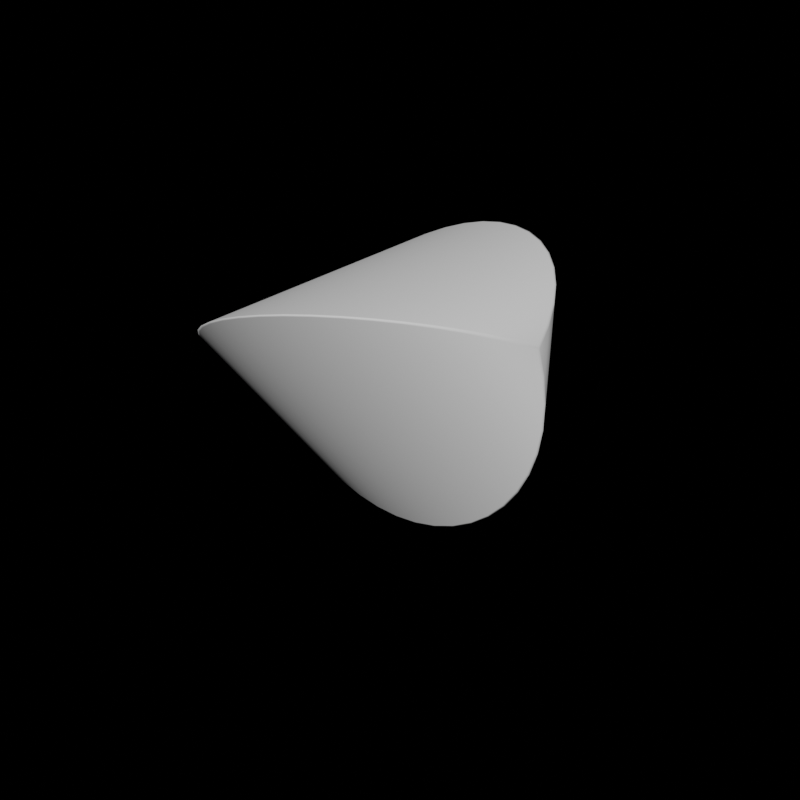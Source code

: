 # Source: 45.blend  (saved by Blender 3.3.6; exported with 4.5.12 LTS)
import bpy
from mathutils import Matrix  # noqa: F401  (used for matrix-valued properties, if any)

bpy.ops.wm.read_factory_settings(use_empty=True)
scene = bpy.context.scene
scene.name = 'Scene'

# ---- collections
col_collection = bpy.data.collections.new('Collection'); scene.collection.children.link(col_collection)

# ---- world
world_world = bpy.data.worlds.new('World'); scene.world = world_world
world_world.use_nodes = True; world_world.node_tree.nodes.clear()
_N = world_world.node_tree.nodes; _L = world_world.node_tree.links
n0 = _N.new('ShaderNodeOutputWorld'); n0.name = 'World Output'; n0.location = (300, 300)
n1 = _N.new('ShaderNodeBackground'); n1.name = 'Background'; n1.location = (10, 300)
n1.inputs[0].default_value = (0.05088, 0.05088, 0.05088, 1.0)
n1.inputs[1].default_value = 0.0
_L.new(n1.outputs[0], n0.inputs[0])
n0.is_active_output = True
world_world.color = (0.05088, 0.05088, 0.05088)
world_world.use_sun_shadow = False
world_world.sun_shadow_jitter_overblur = 0.0

# ---- meshes
me_sphere = bpy.data.meshes.new('Sphere')
me_sphere.from_pydata([(-0.01101, 0.1418, 0.9872), (-0.0102, 0.2803, 0.9548), (-0.009211, 0.4127, 0.9037), (-0.00828, 0.5365, 0.8348), (-0.007498, 0.6493, 0.7494), (-0.006879, 0.749, 0.649), (-0.00641, 0.8334, 0.5356), (-0.006068, 0.901, 0.4115), (-0.005837, 0.9502, 0.279), (-0.005704, 0.9802, 0.1409), (-0.00566, 0.9902, 0.0), (-0.005704, 0.9802, -0.1409), (-0.005837, 0.9502, -0.279), (-0.006068, 0.901, -0.4115), (-0.00641, 0.8334, -0.5356), (-0.006879, 0.749, -0.649), (-0.007498, 0.6493, -0.7494), (-0.00828, 0.5365, -0.8348), (-0.009211, 0.4127, -0.9037), (-0.0102, 0.2803, -0.9548), (-0.01101, 0.1418, -0.9872), (0.0, -0.01261, 0.9982), (0.1175, -0.08025, 0.9873), (0.2378, -0.1488, 0.9549), (0.3529, -0.2142, 0.9038), (0.4606, -0.2753, 0.835), (0.5588, -0.3311, 0.7495), (0.6454, -0.3804, 0.6491), (0.7188, -0.4222, 0.5357), (0.7775, -0.4557, 0.4116), (0.8203, -0.4802, 0.2791), (0.8463, -0.495, 0.141), (0.855, -0.5, -5.963e-08), (0.8463, -0.495, -0.141), (0.8203, -0.4802, -0.2791), (0.7775, -0.4557, -0.4116), (0.7188, -0.4222, -0.5357), (0.6454, -0.3804, -0.6491), (0.5588, -0.3311, -0.7495), (0.4606, -0.2753, -0.835), (0.3529, -0.2142, -0.9038), (0.2378, -0.1488, -0.9549), (0.1175, -0.08025, -0.9873), (-0.1175, -0.08025, 0.9873), (-0.2378, -0.1488, 0.9549), (-0.3529, -0.2142, 0.9038), (-0.4606, -0.2753, 0.835), (-0.5588, -0.3311, 0.7495), (-0.6454, -0.3804, 0.6491), (-0.7188, -0.4222, 0.5357), (-0.7775, -0.4557, 0.4116), (-0.8203, -0.4802, 0.2791), (-0.8463, -0.495, 0.141), (-0.855, -0.5, -1.193e-07), (-0.8463, -0.495, -0.141), (-0.8203, -0.4802, -0.2791), (-0.7775, -0.4557, -0.4116), (-0.7188, -0.4222, -0.5357), (-0.6454, -0.3804, -0.6491), (-0.5588, -0.3311, -0.7495), (-0.4606, -0.2753, -0.835), (-0.3529, -0.2142, -0.9038), (-0.2378, -0.1488, -0.9549), (-0.1175, -0.08025, -0.9873), (-1.319e-09, -0.01261, -0.9982), (-0.01117, 0.006449, 0.9982), (0.1286, -0.06089, 0.9871), (0.248, -0.1308, 0.9546), (0.3621, -0.1979, 0.9034), (0.4688, -0.2606, 0.8345), (0.566, -0.3177, 0.7491), (0.652, -0.3681, 0.6487), (0.7248, -0.4107, 0.5354), (0.7831, -0.4448, 0.4113), (0.8256, -0.4696, 0.2789), (0.8514, -0.4847, 0.1409), (0.8601, -0.4897, -5.96e-08), (0.8514, -0.4847, -0.1409), (0.8256, -0.4696, -0.2789), (0.7831, -0.4448, -0.4113), (0.7248, -0.4107, -0.5354), (0.652, -0.3681, -0.6487), (0.566, -0.3177, -0.7491), (0.4688, -0.2606, -0.8345), (0.3621, -0.1979, -0.9034), (0.248, -0.1308, -0.9546), (0.1286, -0.06089, -0.9871), (-0.1283, -0.06139, 0.9872), (-0.2478, -0.1313, 0.9548), (-0.362, -0.1984, 0.9037), (-0.4687, -0.2611, 0.8348), (-0.5661, -0.3182, 0.7494), (-0.6521, -0.3685, 0.649), (-0.725, -0.4112, 0.5356), (-0.7833, -0.4452, 0.4115), (-0.8258, -0.4701, 0.279), (-0.8517, -0.4852, 0.1409), (-0.8604, -0.4902, -1.192e-07), (-0.8517, -0.4852, -0.1409), (-0.8258, -0.4701, -0.279), (-0.7833, -0.4452, -0.4115), (-0.725, -0.4112, -0.5356), (-0.6521, -0.3685, -0.649), (-0.5661, -0.3182, -0.7494), (-0.4687, -0.2611, -0.8348), (-0.362, -0.1984, -0.9037), (-0.2478, -0.1313, -0.9548), (-0.1283, -0.06139, -0.9872), (-0.01117, 0.006449, -0.9982), (0.01157, 0.1418, 0.9871), (0.01072, 0.2802, 0.9546), (0.009678, 0.4125, 0.9034), (0.0087, 0.5363, 0.8345), (0.007878, 0.649, 0.7491), (0.007228, 0.7486, 0.6487), (0.006735, 0.833, 0.5354), (0.006376, 0.9005, 0.4113), (0.006134, 0.9498, 0.2789), (0.005993, 0.9797, 0.1409), (0.005947, 0.9898, 0.0), (0.005993, 0.9797, -0.1409), (0.006134, 0.9498, -0.2789), (0.006376, 0.9005, -0.4113), (0.006735, 0.833, -0.5354), (0.007228, 0.7486, -0.6487), (0.007878, 0.649, -0.7491), (0.0087, 0.5363, -0.8345), (0.009678, 0.4125, -0.9034), (0.01072, 0.2802, -0.9546), (0.01157, 0.1418, -0.9871), (-0.1232, -0.07116, 0.9898), (-0.244, -0.1409, 0.9595), (-0.3598, -0.2077, 0.9096), (-0.4682, -0.2703, 0.8413), (-0.5671, -0.3274, 0.7557), (-0.6545, -0.3779, 0.6549), (-0.7285, -0.4206, 0.5406), (-0.7878, -0.4548, 0.4154), (-0.8309, -0.4797, 0.2817), (-0.8572, -0.4949, 0.1423), (-0.866, -0.5, -1.192e-07), (-0.8572, -0.4949, -0.1423), (-0.8309, -0.4797, -0.2817), (-0.7878, -0.4548, -0.4154), (-0.7285, -0.4206, -0.5406), (-0.6545, -0.3779, -0.6549), (-0.5671, -0.3274, -0.7557), (-0.4682, -0.2703, -0.8413), (-0.3598, -0.2077, -0.9096), (-0.244, -0.1409, -0.9595), (-0.1232, -0.07116, -0.9898), (0.01174, 0.006776, 0.9981), (0.01174, 0.006776, -0.9981), (0.0, 0.1423, 0.9898), (0.0, 0.2817, 0.9595), (0.0, 0.4154, 0.9096), (0.0, 0.5406, 0.8413), (0.0, 0.6549, 0.7557), (0.0, 0.7557, 0.6549), (0.0, 0.8413, 0.5406), (0.0, 0.9096, 0.4154), (0.0, 0.9595, 0.2817), (0.0, 0.9898, 0.1423), (0.0, 1.0, 0.0), (0.0, 0.9898, -0.1423), (0.0, 0.9595, -0.2817), (0.0, 0.9096, -0.4154), (0.0, 0.8413, -0.5406), (0.0, 0.7557, -0.6549), (0.0, 0.6549, -0.7557), (0.0, 0.5406, -0.8413), (0.0, 0.4154, -0.9096), (0.0, 0.2817, -0.9595), (0.0, 0.1423, -0.9898), (0.0, 0.0, 1.0), (0.1232, -0.07116, 0.9898), (0.244, -0.1409, 0.9595), (0.3598, -0.2077, 0.9096), (0.4682, -0.2703, 0.8413), (0.5671, -0.3274, 0.7557), (0.6545, -0.3779, 0.6549), (0.7285, -0.4206, 0.5406), (0.7878, -0.4548, 0.4154), (0.8309, -0.4797, 0.2817), (0.8572, -0.4949, 0.1423), (0.866, -0.5, -5.96e-08), (0.8572, -0.4949, -0.1423), (0.8309, -0.4797, -0.2817), (0.7878, -0.4548, -0.4154), (0.7285, -0.4206, -0.5406), (0.6545, -0.3779, -0.6549), (0.5671, -0.3274, -0.7557), (0.4682, -0.2703, -0.8413), (0.3598, -0.2077, -0.9096), (0.244, -0.1409, -0.9595), (0.1232, -0.07116, -0.9898), (0.0, 0.0, -1.0)], [], [(118, 117, 74, 75), (111, 110, 67, 68), (126, 125, 82, 83), (119, 118, 75, 76), (112, 111, 68, 69), (127, 126, 83, 84), (120, 119, 76, 77), (113, 112, 69, 70), (128, 127, 84, 85), (121, 120, 77, 78), (114, 113, 70, 71), (129, 128, 85, 86), (122, 121, 78, 79), (115, 114, 71, 72), (152, 129, 86), (123, 122, 79, 80), (116, 115, 72, 73), (109, 151, 66), (124, 123, 80, 81), (117, 116, 73, 74), (110, 109, 66, 67), (125, 124, 81, 82), (31, 30, 51, 52), (24, 23, 44, 45), (39, 38, 59, 60), (32, 31, 52, 53), (25, 24, 45, 46), (40, 39, 60, 61), (33, 32, 53, 54), (26, 25, 46, 47), (41, 40, 61, 62), (34, 33, 54, 55), (27, 26, 47, 48), (42, 41, 62, 63), (35, 34, 55, 56), (28, 27, 48, 49), (64, 42, 63), (36, 35, 56, 57), (29, 28, 49, 50), (22, 21, 43), (37, 36, 57, 58), (30, 29, 50, 51), (23, 22, 43, 44), (38, 37, 58, 59), (88, 87, 0, 1), (103, 102, 15, 16), (96, 95, 8, 9), (89, 88, 1, 2), (104, 103, 16, 17), (97, 96, 9, 10), (90, 89, 2, 3), (105, 104, 17, 18), (98, 97, 10, 11), (91, 90, 3, 4), (106, 105, 18, 19), (99, 98, 11, 12), (92, 91, 4, 5), (107, 106, 19, 20), (100, 99, 12, 13), (93, 92, 5, 6), (108, 107, 20), (101, 100, 13, 14), (94, 93, 6, 7), (87, 65, 0), (102, 101, 14, 15), (95, 94, 7, 8), (21, 22, 175, 174), (22, 23, 176, 175), (23, 24, 177, 176), (24, 25, 178, 177), (25, 26, 179, 178), (26, 27, 180, 179), (27, 28, 181, 180), (28, 29, 182, 181), (29, 30, 183, 182), (30, 31, 184, 183), (31, 32, 185, 184), (32, 33, 186, 185), (33, 34, 187, 186), (34, 35, 188, 187), (35, 36, 189, 188), (36, 37, 190, 189), (37, 38, 191, 190), (38, 39, 192, 191), (39, 40, 193, 192), (40, 41, 194, 193), (41, 42, 195, 194), (44, 43, 130, 131), (45, 44, 131, 132), (46, 45, 132, 133), (47, 46, 133, 134), (48, 47, 134, 135), (49, 48, 135, 136), (50, 49, 136, 137), (51, 50, 137, 138), (52, 51, 138, 139), (53, 52, 139, 140), (54, 53, 140, 141), (55, 54, 141, 142), (56, 55, 142, 143), (57, 56, 143, 144), (58, 57, 144, 145), (59, 58, 145, 146), (60, 59, 146, 147), (61, 60, 147, 148), (62, 61, 148, 149), (63, 62, 149, 150), (42, 64, 196, 195), (43, 21, 174, 130), (64, 63, 150, 196), (1, 0, 153, 154), (2, 1, 154, 155), (3, 2, 155, 156), (4, 3, 156, 157), (5, 4, 157, 158), (6, 5, 158, 159), (7, 6, 159, 160), (8, 7, 160, 161), (9, 8, 161, 162), (10, 9, 162, 163), (11, 10, 163, 164), (12, 11, 164, 165), (13, 12, 165, 166), (14, 13, 166, 167), (15, 14, 167, 168), (16, 15, 168, 169), (17, 16, 169, 170), (18, 17, 170, 171), (19, 18, 171, 172), (20, 19, 172, 173), (87, 88, 131, 130), (88, 89, 132, 131), (89, 90, 133, 132), (90, 91, 134, 133), (91, 92, 135, 134), (92, 93, 136, 135), (93, 94, 137, 136), (94, 95, 138, 137), (95, 96, 139, 138), (96, 97, 140, 139), (97, 98, 141, 140), (98, 99, 142, 141), (99, 100, 143, 142), (100, 101, 144, 143), (101, 102, 145, 144), (102, 103, 146, 145), (103, 104, 147, 146), (104, 105, 148, 147), (105, 106, 149, 148), (106, 107, 150, 149), (0, 65, 174, 153), (108, 20, 173, 196), (65, 87, 130, 174), (107, 108, 196, 150), (109, 110, 154, 153), (110, 111, 155, 154), (111, 112, 156, 155), (112, 113, 157, 156), (113, 114, 158, 157), (114, 115, 159, 158), (115, 116, 160, 159), (116, 117, 161, 160), (117, 118, 162, 161), (118, 119, 163, 162), (119, 120, 164, 163), (120, 121, 165, 164), (121, 122, 166, 165), (122, 123, 167, 166), (123, 124, 168, 167), (124, 125, 169, 168), (125, 126, 170, 169), (126, 127, 171, 170), (127, 128, 172, 171), (128, 129, 173, 172), (66, 151, 174, 175), (67, 66, 175, 176), (68, 67, 176, 177), (69, 68, 177, 178), (70, 69, 178, 179), (71, 70, 179, 180), (72, 71, 180, 181), (73, 72, 181, 182), (74, 73, 182, 183), (75, 74, 183, 184), (76, 75, 184, 185), (77, 76, 185, 186), (78, 77, 186, 187), (79, 78, 187, 188), (80, 79, 188, 189), (81, 80, 189, 190), (82, 81, 190, 191), (83, 82, 191, 192), (84, 83, 192, 193), (85, 84, 193, 194), (86, 85, 194, 195), (151, 109, 153, 174), (129, 152, 196, 173), (152, 86, 195, 196)])
me_sphere.polygons.foreach_set('use_smooth', [True] * 198)
_uv = me_sphere.uv_layers.new(name='UVMap')
_uv.uv.foreach_set('vector', [0.1143, 0.07162, 0.1441, 0.05035, 0.4505, 0.345, 0.4304, 0.3757, 0.3555, 0.005374, 0.3919, 0.01056, 0.4806, 0.0959, 0.4872, 0.1321, 0.003222, 0.3313, 0.003219, 0.2946, 0.2119, 0.4954, 0.1752, 0.4968, 0.08732, 0.09641, 0.1143, 0.07162, 0.4304, 0.3757, 0.4067, 0.4036, 0.3188, 0.003225, 0.3555, 0.005374, 0.4872, 0.1321, 0.4908, 0.1687, 0.006797, 0.3679, 0.003222, 0.3313, 0.1752, 0.4968, 0.1386, 0.4946, 0.06361, 0.1243, 0.08732, 0.09641, 0.4067, 0.4036, 0.3797, 0.4284, 0.2821, 0.004651, 0.3188, 0.003225, 0.4908, 0.1687, 0.4908, 0.2054, 0.0134, 0.4041, 0.006797, 0.3679, 0.1386, 0.4946, 0.1021, 0.4894, 0.04351, 0.155, 0.06361, 0.1243, 0.3797, 0.4284, 0.3499, 0.4497, 0.2458, 0.009981, 0.2821, 0.004651, 0.4908, 0.2054, 0.4869, 0.2418, 0.02226, 0.4399, 0.0134, 0.4041, 0.1021, 0.4894, 0.06602, 0.482, 0.02729, 0.1878, 0.04351, 0.155, 0.3499, 0.4497, 0.3177, 0.4671, 0.2104, 0.01938, 0.2458, 0.009981, 0.4869, 0.2418, 0.4789, 0.2776, 0.03186, 0.4737, 0.02226, 0.4399, 0.06602, 0.482, 0.01514, 0.2224, 0.02729, 0.1878, 0.3177, 0.4671, 0.2836, 0.4806, 0.1763, 0.03286, 0.2104, 0.01938, 0.4789, 0.2776, 0.4667, 0.3122, 0.428, 0.01803, 0.4622, 0.02629, 0.4718, 0.0601, 0.007132, 0.2582, 0.01514, 0.2224, 0.2836, 0.4806, 0.2482, 0.49, 0.1441, 0.05035, 0.1763, 0.03286, 0.4667, 0.3122, 0.4505, 0.345, 0.3919, 0.01056, 0.428, 0.01803, 0.4718, 0.0601, 0.4806, 0.0959, 0.003219, 0.2946, 0.007132, 0.2582, 0.2482, 0.49, 0.2119, 0.4954, 0.3799, 0.9285, 0.35, 0.9498, 0.04332, 0.6548, 0.06344, 0.6242, 0.1385, 0.9948, 0.1021, 0.9896, 0.01319, 0.9041, 0.006586, 0.8679, 0.491, 0.6687, 0.491, 0.7054, 0.2821, 0.5044, 0.3188, 0.503, 0.4069, 0.9037, 0.3799, 0.9285, 0.06344, 0.6242, 0.08717, 0.5963, 0.1752, 0.997, 0.1385, 0.9948, 0.006586, 0.8679, 0.003009, 0.8313, 0.4874, 0.6321, 0.491, 0.6687, 0.3188, 0.503, 0.3555, 0.5052, 0.4306, 0.8758, 0.4069, 0.9037, 0.08717, 0.5963, 0.1142, 0.5715, 0.2119, 0.9956, 0.1752, 0.997, 0.003009, 0.8313, 0.003006, 0.7946, 0.4808, 0.5959, 0.4874, 0.6321, 0.3555, 0.5052, 0.3919, 0.5104, 0.4507, 0.8452, 0.4306, 0.8758, 0.1142, 0.5715, 0.144, 0.5502, 0.2482, 0.9902, 0.2119, 0.9956, 0.003006, 0.7946, 0.006922, 0.7581, 0.472, 0.5601, 0.4808, 0.5959, 0.3919, 0.5104, 0.4281, 0.5178, 0.4669, 0.8123, 0.4507, 0.8452, 0.144, 0.5502, 0.1762, 0.5327, 0.2837, 0.9808, 0.2482, 0.9902, 0.006922, 0.7581, 0.01494, 0.7223, 0.4623, 0.5261, 0.472, 0.5601, 0.4281, 0.5178, 0.4791, 0.7777, 0.4669, 0.8123, 0.1762, 0.5327, 0.2103, 0.5192, 0.3178, 0.9673, 0.2837, 0.9808, 0.01494, 0.7223, 0.0271, 0.6877, 0.06598, 0.9822, 0.03169, 0.9739, 0.02206, 0.9399, 0.4871, 0.7419, 0.4791, 0.7777, 0.2103, 0.5192, 0.2458, 0.5098, 0.35, 0.9498, 0.3178, 0.9673, 0.0271, 0.6877, 0.04332, 0.6548, 0.1021, 0.9896, 0.06598, 0.9822, 0.02206, 0.9399, 0.01319, 0.9041, 0.491, 0.7054, 0.4871, 0.7419, 0.2458, 0.5098, 0.2821, 0.5044, 0.5961, 0.4896, 0.56, 0.4821, 0.5162, 0.4399, 0.5073, 0.4041, 0.985, 0.2054, 0.9811, 0.2419, 0.7398, 0.009835, 0.7761, 0.004503, 0.8739, 0.4285, 0.844, 0.4498, 0.5374, 0.1549, 0.5575, 0.1242, 0.6326, 0.4948, 0.5961, 0.4896, 0.5073, 0.4041, 0.5007, 0.3679, 0.985, 0.1687, 0.985, 0.2054, 0.7761, 0.004503, 0.8128, 0.003077, 0.9009, 0.4037, 0.8739, 0.4285, 0.5575, 0.1242, 0.5812, 0.0963, 0.6693, 0.4969, 0.6326, 0.4948, 0.5007, 0.3679, 0.4971, 0.3313, 0.9814, 0.1321, 0.985, 0.1687, 0.8128, 0.003077, 0.8495, 0.005226, 0.9246, 0.3758, 0.9009, 0.4037, 0.5812, 0.0963, 0.6082, 0.07151, 0.706, 0.4955, 0.6693, 0.4969, 0.4971, 0.3313, 0.4971, 0.2946, 0.9748, 0.09587, 0.9814, 0.1321, 0.8495, 0.005226, 0.886, 0.01042, 0.9447, 0.3451, 0.9246, 0.3758, 0.6082, 0.07151, 0.6381, 0.05022, 0.7423, 0.4902, 0.706, 0.4955, 0.4971, 0.2946, 0.501, 0.2581, 0.9659, 0.06007, 0.9748, 0.09587, 0.886, 0.01042, 0.9221, 0.01788, 0.9609, 0.3122, 0.9447, 0.3451, 0.6381, 0.05022, 0.6703, 0.03273, 0.7777, 0.4808, 0.7423, 0.4902, 0.501, 0.2581, 0.509, 0.2223, 0.9563, 0.02617, 0.9659, 0.06007, 0.9221, 0.01788, 0.9731, 0.2777, 0.9609, 0.3122, 0.6703, 0.03273, 0.7044, 0.01923, 0.8118, 0.4673, 0.7777, 0.4808, 0.509, 0.2223, 0.5212, 0.1878, 0.56, 0.4821, 0.5258, 0.4738, 0.5162, 0.4399, 0.9811, 0.2419, 0.9731, 0.2777, 0.7044, 0.01923, 0.7398, 0.009835, 0.844, 0.4498, 0.8118, 0.4673, 0.5212, 0.1878, 0.5374, 0.1549, 0.03169, 0.9739, 0.06598, 0.9822, 0.06537, 0.985, 0.0294, 0.9763, 0.06598, 0.9822, 0.1021, 0.9896, 0.1016, 0.9925, 0.06537, 0.985, 0.1021, 0.9896, 0.1385, 0.9948, 0.1383, 0.9977, 0.1016, 0.9925, 0.1385, 0.9948, 0.1752, 0.997, 0.1752, 0.9999, 0.1383, 0.9977, 0.1752, 0.997, 0.2119, 0.9956, 0.2122, 0.9984, 0.1752, 0.9999, 0.2119, 0.9956, 0.2482, 0.9902, 0.2488, 0.993, 0.2122, 0.9984, 0.2482, 0.9902, 0.2837, 0.9808, 0.2846, 0.9835, 0.2488, 0.993, 0.2837, 0.9808, 0.3178, 0.9673, 0.319, 0.9699, 0.2846, 0.9835, 0.3178, 0.9673, 0.35, 0.9498, 0.3515, 0.9523, 0.319, 0.9699, 0.35, 0.9498, 0.3799, 0.9285, 0.3817, 0.9308, 0.3515, 0.9523, 0.3799, 0.9285, 0.4069, 0.9037, 0.4089, 0.9057, 0.3817, 0.9308, 0.4069, 0.9037, 0.4306, 0.8758, 0.4329, 0.8775, 0.4089, 0.9057, 0.4306, 0.8758, 0.4507, 0.8452, 0.4532, 0.8466, 0.4329, 0.8775, 0.4507, 0.8452, 0.4669, 0.8123, 0.4696, 0.8134, 0.4532, 0.8466, 0.4669, 0.8123, 0.4791, 0.7777, 0.4818, 0.7785, 0.4696, 0.8134, 0.4791, 0.7777, 0.4871, 0.7419, 0.4899, 0.7423, 0.4818, 0.7785, 0.4871, 0.7419, 0.491, 0.7054, 0.4939, 0.7055, 0.4899, 0.7423, 0.491, 0.7054, 0.491, 0.6687, 0.4939, 0.6685, 0.4939, 0.7055, 0.491, 0.6687, 0.4874, 0.6321, 0.4903, 0.6317, 0.4939, 0.6685, 0.4874, 0.6321, 0.4808, 0.5959, 0.4836, 0.5953, 0.4903, 0.6317, 0.4808, 0.5959, 0.472, 0.5601, 0.4748, 0.5593, 0.4836, 0.5953, 0.01319, 0.9041, 0.02206, 0.9399, 0.01927, 0.9407, 0.01038, 0.9047, 0.006586, 0.8679, 0.01319, 0.9041, 0.01038, 0.9047, 0.003746, 0.8683, 0.003009, 0.8313, 0.006586, 0.8679, 0.003746, 0.8683, 0.000149, 0.8315, 0.003006, 0.7946, 0.003009, 0.8313, 0.000149, 0.8315, 0.000149, 0.7945, 0.006922, 0.7581, 0.003006, 0.7946, 0.000149, 0.7945, 0.004099, 0.7577, 0.01494, 0.7223, 0.006922, 0.7581, 0.004099, 0.7577, 0.01219, 0.7215, 0.0271, 0.6877, 0.01494, 0.7223, 0.01219, 0.7215, 0.02446, 0.6866, 0.04332, 0.6548, 0.0271, 0.6877, 0.02446, 0.6866, 0.04084, 0.6534, 0.06344, 0.6242, 0.04332, 0.6548, 0.04084, 0.6534, 0.06115, 0.6225, 0.08717, 0.5963, 0.06344, 0.6242, 0.06115, 0.6225, 0.08511, 0.5943, 0.1142, 0.5715, 0.08717, 0.5963, 0.08511, 0.5943, 0.1124, 0.5692, 0.144, 0.5502, 0.1142, 0.5715, 0.1124, 0.5692, 0.1425, 0.5477, 0.1762, 0.5327, 0.144, 0.5502, 0.1425, 0.5477, 0.175, 0.5301, 0.2103, 0.5192, 0.1762, 0.5327, 0.175, 0.5301, 0.2094, 0.5165, 0.2458, 0.5098, 0.2103, 0.5192, 0.2094, 0.5165, 0.2452, 0.507, 0.2821, 0.5044, 0.2458, 0.5098, 0.2452, 0.507, 0.2818, 0.5016, 0.3188, 0.503, 0.2821, 0.5044, 0.2818, 0.5016, 0.3188, 0.5002, 0.3555, 0.5052, 0.3188, 0.503, 0.3188, 0.5002, 0.3558, 0.5023, 0.3919, 0.5104, 0.3555, 0.5052, 0.3558, 0.5023, 0.3924, 0.5075, 0.4281, 0.5178, 0.3919, 0.5104, 0.3924, 0.5075, 0.4287, 0.515, 0.472, 0.5601, 0.4623, 0.5261, 0.4646, 0.5237, 0.4748, 0.5593, 0.02206, 0.9399, 0.03169, 0.9739, 0.0294, 0.9763, 0.01927, 0.9407, 0.4623, 0.5261, 0.4281, 0.5178, 0.4287, 0.515, 0.4646, 0.5237, 0.5073, 0.4041, 0.5162, 0.4399, 0.5133, 0.4407, 0.5044, 0.4047, 0.5007, 0.3679, 0.5073, 0.4041, 0.5044, 0.4047, 0.4978, 0.3683, 0.4971, 0.3313, 0.5007, 0.3679, 0.4978, 0.3683, 0.4942, 0.3315, 0.4971, 0.2946, 0.4971, 0.3313, 0.4942, 0.3315, 0.4942, 0.2945, 0.501, 0.2581, 0.4971, 0.2946, 0.4942, 0.2945, 0.4981, 0.2577, 0.509, 0.2223, 0.501, 0.2581, 0.4981, 0.2577, 0.5062, 0.2215, 0.5212, 0.1878, 0.509, 0.2223, 0.5062, 0.2215, 0.5185, 0.1866, 0.5374, 0.1549, 0.5212, 0.1878, 0.5185, 0.1866, 0.5349, 0.1534, 0.5575, 0.1242, 0.5374, 0.1549, 0.5349, 0.1534, 0.5552, 0.1225, 0.5812, 0.0963, 0.5575, 0.1242, 0.5552, 0.1225, 0.5791, 0.09427, 0.6082, 0.07151, 0.5812, 0.0963, 0.5791, 0.09427, 0.6064, 0.06924, 0.6381, 0.05022, 0.6082, 0.07151, 0.6064, 0.06924, 0.6365, 0.04774, 0.6703, 0.03273, 0.6381, 0.05022, 0.6365, 0.04774, 0.6691, 0.03008, 0.7044, 0.01923, 0.6703, 0.03273, 0.6691, 0.03008, 0.7035, 0.01646, 0.7398, 0.009835, 0.7044, 0.01923, 0.7035, 0.01646, 0.7392, 0.006969, 0.7761, 0.004503, 0.7398, 0.009835, 0.7392, 0.006969, 0.7759, 0.00159, 0.8128, 0.003077, 0.7761, 0.004503, 0.7759, 0.00159, 0.8128, 0.000149, 0.8495, 0.005226, 0.8128, 0.003077, 0.8128, 0.000149, 0.8498, 0.002309, 0.886, 0.01042, 0.8495, 0.005226, 0.8498, 0.002309, 0.8864, 0.007524, 0.9221, 0.01788, 0.886, 0.01042, 0.8864, 0.007524, 0.9227, 0.01501, 0.56, 0.4821, 0.5961, 0.4896, 0.5957, 0.4925, 0.5594, 0.485, 0.5961, 0.4896, 0.6326, 0.4948, 0.6323, 0.4977, 0.5957, 0.4925, 0.6326, 0.4948, 0.6693, 0.4969, 0.6693, 0.4999, 0.6323, 0.4977, 0.6693, 0.4969, 0.706, 0.4955, 0.7062, 0.4984, 0.6693, 0.4999, 0.706, 0.4955, 0.7423, 0.4902, 0.7429, 0.493, 0.7062, 0.4984, 0.7423, 0.4902, 0.7777, 0.4808, 0.7786, 0.4835, 0.7429, 0.493, 0.7777, 0.4808, 0.8118, 0.4673, 0.813, 0.4699, 0.7786, 0.4835, 0.8118, 0.4673, 0.844, 0.4498, 0.8456, 0.4523, 0.813, 0.4699, 0.844, 0.4498, 0.8739, 0.4285, 0.8757, 0.4308, 0.8456, 0.4523, 0.8739, 0.4285, 0.9009, 0.4037, 0.903, 0.4057, 0.8757, 0.4308, 0.9009, 0.4037, 0.9246, 0.3758, 0.9269, 0.3775, 0.903, 0.4057, 0.9246, 0.3758, 0.9447, 0.3451, 0.9472, 0.3466, 0.9269, 0.3775, 0.9447, 0.3451, 0.9609, 0.3122, 0.9636, 0.3134, 0.9472, 0.3466, 0.9609, 0.3122, 0.9731, 0.2777, 0.9759, 0.2785, 0.9636, 0.3134, 0.9731, 0.2777, 0.9811, 0.2419, 0.984, 0.2423, 0.9759, 0.2785, 0.9811, 0.2419, 0.985, 0.2054, 0.9879, 0.2055, 0.984, 0.2423, 0.985, 0.2054, 0.985, 0.1687, 0.9879, 0.1685, 0.9879, 0.2055, 0.985, 0.1687, 0.9814, 0.1321, 0.9843, 0.1317, 0.9879, 0.1685, 0.9814, 0.1321, 0.9748, 0.09587, 0.9777, 0.09527, 0.9843, 0.1317, 0.9748, 0.09587, 0.9659, 0.06007, 0.9688, 0.05934, 0.9777, 0.09527, 0.5162, 0.4399, 0.5258, 0.4738, 0.5234, 0.4763, 0.5133, 0.4407, 0.9563, 0.02617, 0.9221, 0.01788, 0.9227, 0.01501, 0.9587, 0.02373, 0.5258, 0.4738, 0.56, 0.4821, 0.5594, 0.485, 0.5234, 0.4763, 0.9659, 0.06007, 0.9563, 0.02617, 0.9587, 0.02373, 0.9688, 0.05934, 0.428, 0.01803, 0.3919, 0.01056, 0.3924, 0.007523, 0.4287, 0.01501, 0.3919, 0.01056, 0.3555, 0.005374, 0.3558, 0.002308, 0.3924, 0.007523, 0.3555, 0.005374, 0.3188, 0.003225, 0.3188, 0.000149, 0.3558, 0.002308, 0.3188, 0.003225, 0.2821, 0.004651, 0.2818, 0.00159, 0.3188, 0.000149, 0.2821, 0.004651, 0.2458, 0.009981, 0.2452, 0.00697, 0.2818, 0.00159, 0.2458, 0.009981, 0.2104, 0.01938, 0.2094, 0.01646, 0.2452, 0.00697, 0.2104, 0.01938, 0.1763, 0.03286, 0.175, 0.03008, 0.2094, 0.01646, 0.1763, 0.03286, 0.1441, 0.05035, 0.1425, 0.04774, 0.175, 0.03008, 0.1441, 0.05035, 0.1143, 0.07162, 0.1124, 0.06924, 0.1425, 0.04774, 0.1143, 0.07162, 0.08732, 0.09641, 0.08511, 0.09428, 0.1124, 0.06924, 0.08732, 0.09641, 0.06361, 0.1243, 0.06115, 0.1225, 0.08511, 0.09428, 0.06361, 0.1243, 0.04351, 0.155, 0.04084, 0.1534, 0.06115, 0.1225, 0.04351, 0.155, 0.02729, 0.1878, 0.02446, 0.1866, 0.04084, 0.1534, 0.02729, 0.1878, 0.01514, 0.2224, 0.01219, 0.2215, 0.02446, 0.1866, 0.01514, 0.2224, 0.007132, 0.2582, 0.004099, 0.2577, 0.01219, 0.2215, 0.007132, 0.2582, 0.003219, 0.2946, 0.000149, 0.2945, 0.004099, 0.2577, 0.003219, 0.2946, 0.003222, 0.3313, 0.000149, 0.3315, 0.000149, 0.2945, 0.003222, 0.3313, 0.006797, 0.3679, 0.003745, 0.3683, 0.000149, 0.3315, 0.006797, 0.3679, 0.0134, 0.4041, 0.01038, 0.4047, 0.003745, 0.3683, 0.0134, 0.4041, 0.02226, 0.4399, 0.01927, 0.4407, 0.01038, 0.4047, 0.4718, 0.0601, 0.4622, 0.02629, 0.4646, 0.02373, 0.4748, 0.05934, 0.4806, 0.0959, 0.4718, 0.0601, 0.4748, 0.05934, 0.4837, 0.09527, 0.4872, 0.1321, 0.4806, 0.0959, 0.4837, 0.09527, 0.4903, 0.1317, 0.4908, 0.1687, 0.4872, 0.1321, 0.4903, 0.1317, 0.4939, 0.1685, 0.4908, 0.2054, 0.4908, 0.1687, 0.4939, 0.1685, 0.4939, 0.2055, 0.4869, 0.2418, 0.4908, 0.2054, 0.4939, 0.2055, 0.4899, 0.2423, 0.4789, 0.2776, 0.4869, 0.2418, 0.4899, 0.2423, 0.4818, 0.2785, 0.4667, 0.3122, 0.4789, 0.2776, 0.4818, 0.2785, 0.4696, 0.3134, 0.4505, 0.345, 0.4667, 0.3122, 0.4696, 0.3134, 0.4532, 0.3466, 0.4304, 0.3757, 0.4505, 0.345, 0.4532, 0.3466, 0.4329, 0.3775, 0.4067, 0.4036, 0.4304, 0.3757, 0.4329, 0.3775, 0.4089, 0.4057, 0.3797, 0.4284, 0.4067, 0.4036, 0.4089, 0.4057, 0.3817, 0.4308, 0.3499, 0.4497, 0.3797, 0.4284, 0.3817, 0.4308, 0.3515, 0.4523, 0.3177, 0.4671, 0.3499, 0.4497, 0.3515, 0.4523, 0.319, 0.4699, 0.2836, 0.4806, 0.3177, 0.4671, 0.319, 0.4699, 0.2846, 0.4835, 0.2482, 0.49, 0.2836, 0.4806, 0.2846, 0.4835, 0.2488, 0.493, 0.2119, 0.4954, 0.2482, 0.49, 0.2488, 0.493, 0.2122, 0.4984, 0.1752, 0.4968, 0.2119, 0.4954, 0.2122, 0.4984, 0.1752, 0.4999, 0.1386, 0.4946, 0.1752, 0.4968, 0.1752, 0.4999, 0.1383, 0.4977, 0.1021, 0.4894, 0.1386, 0.4946, 0.1383, 0.4977, 0.1016, 0.4925, 0.06602, 0.482, 0.1021, 0.4894, 0.1016, 0.4925, 0.06537, 0.485, 0.4622, 0.02629, 0.428, 0.01803, 0.4287, 0.01501, 0.4646, 0.02373, 0.02226, 0.4399, 0.03186, 0.4737, 0.02939, 0.4763, 0.01927, 0.4407, 0.03186, 0.4737, 0.06602, 0.482, 0.06537, 0.485, 0.02939, 0.4763])
me_sphere.update()
me_sphere.normals_split_custom_set([tuple(v) for v in zip(*[iter([0.8627, 0.5008, 0.0703, 0.8559, 0.4971, 0.1424, 0.8585, 0.4927, 0.1424, 0.8651, 0.4967, 0.0703, 0.5984, 0.3529, 0.7192, 0.4648, 0.2762, 0.8412, 0.4716, 0.2645, 0.8412, 0.6049, 0.3418, 0.7192, 0.6909, 0.4053, -0.5986, 0.7536, 0.4405, -0.4879, 0.7583, 0.4324, -0.4879, 0.6965, 0.3957, -0.5986, 0.8649, 0.502, 0.0, 0.8627, 0.5008, 0.0703, 0.8651, 0.4967, 0.0703, 0.8672, 0.498, 5.933e-10, 0.6909, 0.4053, 0.5986, 0.5984, 0.3529, 0.7192, 0.6049, 0.3418, 0.7192, 0.6965, 0.3957, 0.5986, 0.5984, 0.3529, -0.7192, 0.6909, 0.4053, -0.5986, 0.6965, 0.3957, -0.5986, 0.6049, 0.3418, -0.7192, 0.8627, 0.5008, -0.0703, 0.8649, 0.502, 0.0, 0.8672, 0.498, 5.933e-10, 0.8651, 0.4967, -0.0703, 0.7536, 0.4405, 0.4879, 0.6909, 0.4053, 0.5986, 0.6965, 0.3957, 0.5986, 0.7583, 0.4324, 0.4879, 0.4648, 0.2762, -0.8412, 0.5984, 0.3529, -0.7192, 0.6049, 0.3418, -0.7192, 0.4716, 0.2645, -0.8412, 0.8559, 0.4971, -0.1424, 0.8627, 0.5008, -0.0703, 0.8651, 0.4967, -0.0703, 0.8585, 0.4927, -0.1424, 0.796, 0.4641, 0.3886, 0.7536, 0.4405, 0.4879, 0.7583, 0.4324, 0.4879, 0.7999, 0.4573, 0.3886, 0.2955, 0.1675, -0.9405, 0.4648, 0.2762, -0.8412, 0.4716, 0.2645, -0.8412, 0.2928, 0.1722, -0.9405, 0.8438, 0.4904, -0.218, 0.8559, 0.4971, -0.1424, 0.8585, 0.4927, -0.1424, 0.8466, 0.4855, -0.218, 0.8247, 0.4799, 0.2994, 0.796, 0.4641, 0.3886, 0.7999, 0.4573, 0.3886, 0.8279, 0.4742, 0.2994, 0.157, 0.09061, -0.9834, 0.2955, 0.1675, -0.9405, 0.2928, 0.1722, -0.9405, 0.8247, 0.4799, -0.2994, 0.8438, 0.4904, -0.218, 0.8466, 0.4855, -0.218, 0.8279, 0.4742, -0.2994, 0.8438, 0.4904, 0.218, 0.8247, 0.4799, 0.2994, 0.8279, 0.4742, 0.2994, 0.8466, 0.4855, 0.218, 0.2955, 0.1675, 0.9405, 0.1569, 0.09061, 0.9834, 0.2928, 0.1722, 0.9405, 0.796, 0.4641, -0.3886, 0.8247, 0.4799, -0.2994, 0.8279, 0.4742, -0.2994, 0.7999, 0.4573, -0.3886, 0.8559, 0.4971, 0.1424, 0.8438, 0.4904, 0.218, 0.8466, 0.4855, 0.218, 0.8585, 0.4927, 0.1424, 0.4648, 0.2762, 0.8412, 0.2955, 0.1675, 0.9405, 0.2928, 0.1722, 0.9405, 0.4716, 0.2645, 0.8412, 0.7536, 0.4405, -0.4879, 0.796, 0.4641, -0.3886, 0.7999, 0.4573, -0.3886, 0.7583, 0.4324, -0.4879, 0.002372, -0.9975, 0.07034, 0.002534, -0.9898, 0.1424, -0.002534, -0.9898, 0.1424, -0.002372, -0.9975, 0.07034, 0.006265, -0.6942, 0.7198, 0.006572, -0.5398, 0.8418, -0.006572, -0.5398, 0.8418, -0.006266, -0.6942, 0.7198, 0.005457, -0.8007, -0.599, 0.004579, -0.8727, -0.4882, -0.004579, -0.8727, -0.4882, -0.005458, -0.8007, -0.599, 0.002319, -1.0, 0.0, 0.002372, -0.9975, 0.07034, -0.002372, -0.9975, 0.07034, -0.002319, -1.0, -7.713e-08, 0.005457, -0.8007, 0.599, 0.006265, -0.6942, 0.7198, -0.006266, -0.6942, 0.7198, -0.005457, -0.8007, 0.599, 0.006265, -0.6942, -0.7198, 0.005457, -0.8007, -0.599, -0.005458, -0.8007, -0.599, -0.006267, -0.6942, -0.7198, 0.002372, -0.9975, -0.07034, 0.002319, -1.0, 0.0, -0.002319, -1.0, -7.713e-08, -0.002372, -0.9975, -0.07034, 0.004578, -0.8727, 0.4882, 0.005457, -0.8007, 0.599, -0.005457, -0.8007, 0.599, -0.004579, -0.8727, 0.4882, 0.006572, -0.5398, -0.8418, 0.006265, -0.6942, -0.7198, -0.006267, -0.6942, -0.7198, -0.006573, -0.5398, -0.8418, 0.002534, -0.9898, -0.1424, 0.002372, -0.9975, -0.07034, -0.002372, -0.9975, -0.07034, -0.002534, -0.9898, -0.1424, 0.003822, -0.9213, 0.3888, 0.004578, -0.8727, 0.4882, -0.004579, -0.8727, 0.4882, -0.003823, -0.9213, 0.3888, -0.002928, -0.3386, -0.9409, 0.006572, -0.5398, -0.8418, -0.006573, -0.5398, -0.8418, 0.002928, -0.3386, -0.9409, 0.002816, -0.9759, -0.2182, 0.002534, -0.9898, -0.1424, -0.002534, -0.9898, -0.1424, -0.002816, -0.9759, -0.2182, 0.003239, -0.9541, 0.2996, 0.003822, -0.9213, 0.3888, -0.003823, -0.9213, 0.3888, -0.003239, -0.9541, 0.2996, -1.483e-08, -0.1807, -0.9835, -0.002928, -0.3386, -0.9409, 0.002928, -0.3386, -0.9409, 0.003238, -0.9541, -0.2996, 0.002816, -0.9759, -0.2182, -0.002816, -0.9759, -0.2182, -0.003238, -0.9541, -0.2996, 0.002816, -0.9759, 0.2182, 0.003239, -0.9541, 0.2996, -0.003239, -0.9541, 0.2996, -0.002816, -0.9759, 0.2182, -0.002929, -0.3386, 0.9409, -3.102e-07, -0.1807, 0.9835, 0.002928, -0.3386, 0.9409, 0.003823, -0.9213, -0.3888, 0.003238, -0.9541, -0.2996, -0.003238, -0.9541, -0.2996, -0.003823, -0.9213, -0.3888, 0.002534, -0.9898, 0.1424, 0.002816, -0.9759, 0.2182, -0.002816, -0.9759, 0.2182, -0.002534, -0.9898, 0.1424, 0.006572, -0.5398, 0.8418, -0.002929, -0.3386, 0.9409, 0.002928, -0.3386, 0.9409, -0.006572, -0.5398, 0.8418, 0.004579, -0.8727, -0.4882, 0.003823, -0.9213, -0.3888, -0.003823, -0.9213, -0.3888, -0.004579, -0.8727, -0.4882, -0.471, 0.2643, 0.8416, -0.2921, 0.1719, 0.9408, -0.2949, 0.167, 0.9408, -0.4644, 0.2758, 0.8416, -0.7581, 0.4324, -0.4881, -0.7998, 0.4573, -0.3888, -0.796, 0.464, -0.3888, -0.7535, 0.4404, -0.4881, -0.8651, 0.4967, 0.07033, -0.8585, 0.4927, 0.1424, -0.8559, 0.4971, 0.1424, -0.8627, 0.5008, 0.07033, -0.6045, 0.3417, 0.7196, -0.471, 0.2643, 0.8416, -0.4644, 0.2758, 0.8416, -0.5982, 0.3527, 0.7196, -0.6963, 0.3956, -0.5989, -0.7581, 0.4324, -0.4881, -0.7535, 0.4404, -0.4881, -0.6908, 0.4052, -0.5989, -0.8672, 0.498, -5.933e-10, -0.8651, 0.4967, 0.07033, -0.8627, 0.5008, 0.07033, -0.8649, 0.502, 1.187e-09, -0.6963, 0.3956, 0.5989, -0.6045, 0.3417, 0.7196, -0.5982, 0.3527, 0.7196, -0.6908, 0.4052, 0.5989, -0.6045, 0.3417, -0.7196, -0.6963, 0.3956, -0.5989, -0.6908, 0.4052, -0.5989, -0.5982, 0.3527, -0.7196, -0.8651, 0.4967, -0.07033, -0.8672, 0.498, -5.933e-10, -0.8649, 0.502, 1.187e-09, -0.8627, 0.5008, -0.07033, -0.7581, 0.4324, 0.4881, -0.6963, 0.3956, 0.5989, -0.6908, 0.4052, 0.5989, -0.7535, 0.4404, 0.4881, -0.471, 0.2643, -0.8416, -0.6045, 0.3417, -0.7196, -0.5982, 0.3527, -0.7196, -0.4644, 0.2758, -0.8416, -0.8585, 0.4927, -0.1424, -0.8651, 0.4967, -0.07033, -0.8627, 0.5008, -0.07033, -0.8559, 0.4971, -0.1424, -0.7998, 0.4573, 0.3888, -0.7581, 0.4324, 0.4881, -0.7535, 0.4404, 0.4881, -0.796, 0.464, 0.3888, -0.2921, 0.1719, -0.9408, -0.471, 0.2643, -0.8416, -0.4644, 0.2758, -0.8416, -0.2949, 0.167, -0.9408, -0.8466, 0.4855, -0.2181, -0.8585, 0.4927, -0.1424, -0.8559, 0.4971, -0.1424, -0.8438, 0.4904, -0.2181, -0.8279, 0.4742, 0.2995, -0.7998, 0.4573, 0.3888, -0.796, 0.464, 0.3888, -0.8246, 0.4799, 0.2995, -0.1566, 0.09043, -0.9835, -0.2921, 0.1719, -0.9408, -0.2949, 0.167, -0.9408, -0.8279, 0.4742, -0.2995, -0.8466, 0.4855, -0.2181, -0.8438, 0.4904, -0.2181, -0.8246, 0.4799, -0.2995, -0.8466, 0.4855, 0.2181, -0.8279, 0.4742, 0.2995, -0.8246, 0.4799, 0.2995, -0.8438, 0.4904, 0.2181, -0.2921, 0.1719, 0.9408, -0.1566, 0.09043, 0.9835, -0.2949, 0.167, 0.9408, -0.7998, 0.4573, -0.3888, -0.8279, 0.4742, -0.2995, -0.8246, 0.4799, -0.2995, -0.796, 0.464, -0.3888, -0.8585, 0.4927, 0.1424, -0.8466, 0.4855, 0.2181, -0.8438, 0.4904, 0.2181, -0.8559, 0.4971, 0.1424, -3.102e-07, -0.1807, 0.9835, -0.002929, -0.3386, 0.9409, 0.128, -0.07395, 0.989, 1.841e-05, 1.979e-05, 1.0, -0.002929, -0.3386, 0.9409, 0.006572, -0.5398, 0.8418, 0.2486, -0.1435, 0.9579, 0.128, -0.07395, 0.989, 0.006572, -0.5398, 0.8418, 0.006265, -0.6942, 0.7198, 0.3628, -0.2094, 0.908, 0.2486, -0.1435, 0.9579, 0.006265, -0.6942, 0.7198, 0.005457, -0.8007, 0.599, 0.4701, -0.2714, 0.8398, 0.3628, -0.2094, 0.908, 0.005457, -0.8007, 0.599, 0.004578, -0.8727, 0.4882, 0.5683, -0.3281, 0.7546, 0.4701, -0.2714, 0.8398, 0.004578, -0.8727, 0.4882, 0.003822, -0.9213, 0.3888, 0.6552, -0.3783, 0.6539, 0.5683, -0.3281, 0.7546, 0.003822, -0.9213, 0.3888, 0.003239, -0.9541, 0.2996, 0.729, -0.4209, 0.5399, 0.6552, -0.3783, 0.6539, 0.003239, -0.9541, 0.2996, 0.002816, -0.9759, 0.2182, 0.788, -0.4549, 0.4149, 0.729, -0.4209, 0.5399, 0.002816, -0.9759, 0.2182, 0.002534, -0.9898, 0.1424, 0.831, -0.4798, 0.2814, 0.788, -0.4549, 0.4149, 0.002534, -0.9898, 0.1424, 0.002372, -0.9975, 0.07034, 0.8572, -0.4949, 0.1421, 0.831, -0.4798, 0.2814, 0.002372, -0.9975, 0.07034, 0.002319, -1.0, 0.0, 0.866, -0.5, 0.0, 0.8572, -0.4949, 0.1421, 0.002319, -1.0, 0.0, 0.002372, -0.9975, -0.07034, 0.8572, -0.4949, -0.1421, 0.866, -0.5, 0.0, 0.002372, -0.9975, -0.07034, 0.002534, -0.9898, -0.1424, 0.831, -0.4798, -0.2814, 0.8572, -0.4949, -0.1421, 0.002534, -0.9898, -0.1424, 0.002816, -0.9759, -0.2182, 0.788, -0.4549, -0.4149, 0.831, -0.4798, -0.2814, 0.002816, -0.9759, -0.2182, 0.003238, -0.9541, -0.2996, 0.729, -0.4209, -0.5399, 0.788, -0.4549, -0.4149, 0.003238, -0.9541, -0.2996, 0.003823, -0.9213, -0.3888, 0.6552, -0.3783, -0.6539, 0.729, -0.4209, -0.5399, 0.003823, -0.9213, -0.3888, 0.004579, -0.8727, -0.4882, 0.5683, -0.3281, -0.7546, 0.6552, -0.3783, -0.6539, 0.004579, -0.8727, -0.4882, 0.005457, -0.8007, -0.599, 0.4701, -0.2714, -0.8398, 0.5683, -0.3281, -0.7546, 0.005457, -0.8007, -0.599, 0.006265, -0.6942, -0.7198, 0.3628, -0.2094, -0.908, 0.4701, -0.2714, -0.8398, 0.006265, -0.6942, -0.7198, 0.006572, -0.5398, -0.8418, 0.2486, -0.1435, -0.9579, 0.3628, -0.2094, -0.908, 0.006572, -0.5398, -0.8418, -0.002928, -0.3386, -0.9409, 0.128, -0.07395, -0.989, 0.2486, -0.1435, -0.9579, -0.006572, -0.5398, 0.8418, 0.002928, -0.3386, 0.9409, -0.1279, -0.07385, 0.989, -0.2484, -0.1434, 0.958, -0.006266, -0.6942, 0.7198, -0.006572, -0.5398, 0.8418, -0.2484, -0.1434, 0.958, -0.3626, -0.2094, 0.9081, -0.005457, -0.8007, 0.599, -0.006266, -0.6942, 0.7198, -0.3626, -0.2094, 0.9081, -0.47, -0.2713, 0.8399, -0.004579, -0.8727, 0.4882, -0.005457, -0.8007, 0.599, -0.47, -0.2713, 0.8399, -0.5682, -0.3281, 0.7547, -0.003823, -0.9213, 0.3888, -0.004579, -0.8727, 0.4882, -0.5682, -0.3281, 0.7547, -0.6551, -0.3783, 0.654, -0.003239, -0.9541, 0.2996, -0.003823, -0.9213, 0.3888, -0.6551, -0.3783, 0.654, -0.7289, -0.4208, 0.54, -0.002816, -0.9759, 0.2182, -0.003239, -0.9541, 0.2996, -0.7289, -0.4208, 0.54, -0.788, -0.4549, 0.4149, -0.002534, -0.9898, 0.1424, -0.002816, -0.9759, 0.2182, -0.788, -0.4549, 0.4149, -0.831, -0.4798, 0.2814, -0.002372, -0.9975, 0.07034, -0.002534, -0.9898, 0.1424, -0.831, -0.4798, 0.2814, -0.8572, -0.4949, 0.1422, -0.002319, -1.0, -7.713e-08, -0.002372, -0.9975, 0.07034, -0.8572, -0.4949, 0.1422, -0.866, -0.5, -1.471e-07, -0.002372, -0.9975, -0.07034, -0.002319, -1.0, -7.713e-08, -0.866, -0.5, -1.471e-07, -0.8572, -0.4949, -0.1422, -0.002534, -0.9898, -0.1424, -0.002372, -0.9975, -0.07034, -0.8572, -0.4949, -0.1422, -0.831, -0.4798, -0.2814, -0.002816, -0.9759, -0.2182, -0.002534, -0.9898, -0.1424, -0.831, -0.4798, -0.2814, -0.788, -0.4549, -0.4149, -0.003238, -0.9541, -0.2996, -0.002816, -0.9759, -0.2182, -0.788, -0.4549, -0.4149, -0.7289, -0.4208, -0.54, -0.003823, -0.9213, -0.3888, -0.003238, -0.9541, -0.2996, -0.7289, -0.4208, -0.54, -0.6551, -0.3783, -0.654, -0.004579, -0.8727, -0.4882, -0.003823, -0.9213, -0.3888, -0.6551, -0.3783, -0.654, -0.5682, -0.3281, -0.7547, -0.005458, -0.8007, -0.599, -0.004579, -0.8727, -0.4882, -0.5682, -0.3281, -0.7547, -0.47, -0.2713, -0.8399, -0.006267, -0.6942, -0.7198, -0.005458, -0.8007, -0.599, -0.47, -0.2713, -0.8399, -0.3626, -0.2094, -0.9081, -0.006573, -0.5398, -0.8418, -0.006267, -0.6942, -0.7198, -0.3626, -0.2094, -0.9081, -0.2484, -0.1434, -0.958, 0.002928, -0.3386, -0.9409, -0.006573, -0.5398, -0.8418, -0.2484, -0.1434, -0.958, -0.1279, -0.07385, -0.989, -0.002928, -0.3386, -0.9409, -1.483e-08, -0.1807, -0.9835, 2.068e-05, 2.021e-05, -1.0, 0.128, -0.07395, -0.989, 0.002928, -0.3386, 0.9409, -3.102e-07, -0.1807, 0.9835, 1.841e-05, 1.979e-05, 1.0, -0.1279, -0.07385, 0.989, -1.483e-08, -0.1807, -0.9835, 0.002928, -0.3386, -0.9409, -0.1279, -0.07385, -0.989, 2.068e-05, 2.021e-05, -1.0, -0.4644, 0.2758, 0.8416, -0.2949, 0.167, 0.9408, -1.609e-05, 0.1479, 0.989, 2.818e-06, 0.2871, 0.9579, -0.5982, 0.3527, 0.7196, -0.4644, 0.2758, 0.8416, 2.818e-06, 0.2871, 0.9579, 3.826e-06, 0.4189, 0.908, -0.6908, 0.4052, 0.5989, -0.5982, 0.3527, 0.7196, 3.826e-06, 0.4189, 0.908, 2.63e-06, 0.5429, 0.8398, -0.7535, 0.4404, 0.4881, -0.6908, 0.4052, 0.5989, 2.63e-06, 0.5429, 0.8398, 1.147e-06, 0.6563, 0.7545, -0.796, 0.464, 0.3888, -0.7535, 0.4404, 0.4881, 1.147e-06, 0.6563, 0.7545, 3.211e-07, 0.7566, 0.6539, -0.8246, 0.4799, 0.2995, -0.796, 0.464, 0.3888, 3.211e-07, 0.7566, 0.6539, -5.869e-07, 0.8417, 0.5399, -0.8438, 0.4904, 0.2181, -0.8246, 0.4799, 0.2995, -5.869e-07, 0.8417, 0.5399, -2.191e-07, 0.9099, 0.4149, -0.8559, 0.4971, 0.1424, -0.8438, 0.4904, 0.2181, -2.191e-07, 0.9099, 0.4149, 4.18e-07, 0.9596, 0.2814, -0.8627, 0.5008, 0.07033, -0.8559, 0.4971, 0.1424, 4.18e-07, 0.9596, 0.2814, 4.28e-07, 0.9898, 0.1421, -0.8649, 0.502, 1.187e-09, -0.8627, 0.5008, 0.07033, 4.28e-07, 0.9898, 0.1421, 4.706e-07, 1.0, -1.226e-09, -0.8627, 0.5008, -0.07033, -0.8649, 0.502, 1.187e-09, 4.706e-07, 1.0, -1.226e-09, 5.059e-07, 0.9898, -0.1421, -0.8559, 0.4971, -0.1424, -0.8627, 0.5008, -0.07033, 5.059e-07, 0.9898, -0.1421, 5.32e-07, 0.9596, -0.2814, -0.8438, 0.4904, -0.2181, -0.8559, 0.4971, -0.1424, 5.32e-07, 0.9596, -0.2814, 4.017e-07, 0.9099, -0.4149, -0.8246, 0.4799, -0.2995, -0.8438, 0.4904, -0.2181, 4.017e-07, 0.9099, -0.4149, 1.381e-07, 0.8417, -0.5399, -0.796, 0.464, -0.3888, -0.8246, 0.4799, -0.2995, 1.381e-07, 0.8417, -0.5399, 3.211e-07, 0.7566, -0.6539, -0.7535, 0.4404, -0.4881, -0.796, 0.464, -0.3888, 3.211e-07, 0.7566, -0.6539, 1.117e-06, 0.6563, -0.7545, -0.6908, 0.4052, -0.5989, -0.7535, 0.4404, -0.4881, 1.117e-06, 0.6563, -0.7545, 2.736e-06, 0.5429, -0.8398, -0.5982, 0.3527, -0.7196, -0.6908, 0.4052, -0.5989, 2.736e-06, 0.5429, -0.8398, 3.898e-06, 0.4189, -0.908, -0.4644, 0.2758, -0.8416, -0.5982, 0.3527, -0.7196, 3.898e-06, 0.4189, -0.908, 4.958e-06, 0.2871, -0.9579, -0.2949, 0.167, -0.9408, -0.4644, 0.2758, -0.8416, 4.958e-06, 0.2871, -0.9579, -1.179e-05, 0.1479, -0.989, -0.2921, 0.1719, 0.9408, -0.471, 0.2643, 0.8416, -0.2484, -0.1434, 0.958, -0.1279, -0.07385, 0.989, -0.471, 0.2643, 0.8416, -0.6045, 0.3417, 0.7196, -0.3626, -0.2094, 0.9081, -0.2484, -0.1434, 0.958, -0.6045, 0.3417, 0.7196, -0.6963, 0.3956, 0.5989, -0.47, -0.2713, 0.8399, -0.3626, -0.2094, 0.9081, -0.6963, 0.3956, 0.5989, -0.7581, 0.4324, 0.4881, -0.5682, -0.3281, 0.7547, -0.47, -0.2713, 0.8399, -0.7581, 0.4324, 0.4881, -0.7998, 0.4573, 0.3888, -0.6551, -0.3783, 0.654, -0.5682, -0.3281, 0.7547, -0.7998, 0.4573, 0.3888, -0.8279, 0.4742, 0.2995, -0.7289, -0.4208, 0.54, -0.6551, -0.3783, 0.654, -0.8279, 0.4742, 0.2995, -0.8466, 0.4855, 0.2181, -0.788, -0.4549, 0.4149, -0.7289, -0.4208, 0.54, -0.8466, 0.4855, 0.2181, -0.8585, 0.4927, 0.1424, -0.831, -0.4798, 0.2814, -0.788, -0.4549, 0.4149, -0.8585, 0.4927, 0.1424, -0.8651, 0.4967, 0.07033, -0.8572, -0.4949, 0.1422, -0.831, -0.4798, 0.2814, -0.8651, 0.4967, 0.07033, -0.8672, 0.498, -5.933e-10, -0.866, -0.5, -1.471e-07, -0.8572, -0.4949, 0.1422, -0.8672, 0.498, -5.933e-10, -0.8651, 0.4967, -0.07033, -0.8572, -0.4949, -0.1422, -0.866, -0.5, -1.471e-07, -0.8651, 0.4967, -0.07033, -0.8585, 0.4927, -0.1424, -0.831, -0.4798, -0.2814, -0.8572, -0.4949, -0.1422, -0.8585, 0.4927, -0.1424, -0.8466, 0.4855, -0.2181, -0.788, -0.4549, -0.4149, -0.831, -0.4798, -0.2814, -0.8466, 0.4855, -0.2181, -0.8279, 0.4742, -0.2995, -0.7289, -0.4208, -0.54, -0.788, -0.4549, -0.4149, -0.8279, 0.4742, -0.2995, -0.7998, 0.4573, -0.3888, -0.6551, -0.3783, -0.654, -0.7289, -0.4208, -0.54, -0.7998, 0.4573, -0.3888, -0.7581, 0.4324, -0.4881, -0.5682, -0.3281, -0.7547, -0.6551, -0.3783, -0.654, -0.7581, 0.4324, -0.4881, -0.6963, 0.3956, -0.5989, -0.47, -0.2713, -0.8399, -0.5682, -0.3281, -0.7547, -0.6963, 0.3956, -0.5989, -0.6045, 0.3417, -0.7196, -0.3626, -0.2094, -0.9081, -0.47, -0.2713, -0.8399, -0.6045, 0.3417, -0.7196, -0.471, 0.2643, -0.8416, -0.2484, -0.1434, -0.958, -0.3626, -0.2094, -0.9081, -0.471, 0.2643, -0.8416, -0.2921, 0.1719, -0.9408, -0.1279, -0.07385, -0.989, -0.2484, -0.1434, -0.958, -0.2949, 0.167, 0.9408, -0.1566, 0.09043, 0.9835, 1.841e-05, 1.979e-05, 1.0, -1.609e-05, 0.1479, 0.989, -0.1566, 0.09043, -0.9835, -0.2949, 0.167, -0.9408, -1.179e-05, 0.1479, -0.989, 2.068e-05, 2.021e-05, -1.0, -0.1566, 0.09043, 0.9835, -0.2921, 0.1719, 0.9408, -0.1279, -0.07385, 0.989, 1.841e-05, 1.979e-05, 1.0, -0.2921, 0.1719, -0.9408, -0.1566, 0.09043, -0.9835, 2.068e-05, 2.021e-05, -1.0, -0.1279, -0.07385, -0.989, 0.2955, 0.1675, 0.9405, 0.4648, 0.2762, 0.8412, 2.818e-06, 0.2871, 0.9579, -1.609e-05, 0.1479, 0.989, 0.4648, 0.2762, 0.8412, 0.5984, 0.3529, 0.7192, 3.826e-06, 0.4189, 0.908, 2.818e-06, 0.2871, 0.9579, 0.5984, 0.3529, 0.7192, 0.6909, 0.4053, 0.5986, 2.63e-06, 0.5429, 0.8398, 3.826e-06, 0.4189, 0.908, 0.6909, 0.4053, 0.5986, 0.7536, 0.4405, 0.4879, 1.147e-06, 0.6563, 0.7545, 2.63e-06, 0.5429, 0.8398, 0.7536, 0.4405, 0.4879, 0.796, 0.4641, 0.3886, 3.211e-07, 0.7566, 0.6539, 1.147e-06, 0.6563, 0.7545, 0.796, 0.4641, 0.3886, 0.8247, 0.4799, 0.2994, -5.869e-07, 0.8417, 0.5399, 3.211e-07, 0.7566, 0.6539, 0.8247, 0.4799, 0.2994, 0.8438, 0.4904, 0.218, -2.191e-07, 0.9099, 0.4149, -5.869e-07, 0.8417, 0.5399, 0.8438, 0.4904, 0.218, 0.8559, 0.4971, 0.1424, 4.18e-07, 0.9596, 0.2814, -2.191e-07, 0.9099, 0.4149, 0.8559, 0.4971, 0.1424, 0.8627, 0.5008, 0.0703, 4.28e-07, 0.9898, 0.1421, 4.18e-07, 0.9596, 0.2814, 0.8627, 0.5008, 0.0703, 0.8649, 0.502, 0.0, 4.706e-07, 1.0, -1.226e-09, 4.28e-07, 0.9898, 0.1421, 0.8649, 0.502, 0.0, 0.8627, 0.5008, -0.0703, 5.059e-07, 0.9898, -0.1421, 4.706e-07, 1.0, -1.226e-09, 0.8627, 0.5008, -0.0703, 0.8559, 0.4971, -0.1424, 5.32e-07, 0.9596, -0.2814, 5.059e-07, 0.9898, -0.1421, 0.8559, 0.4971, -0.1424, 0.8438, 0.4904, -0.218, 4.017e-07, 0.9099, -0.4149, 5.32e-07, 0.9596, -0.2814, 0.8438, 0.4904, -0.218, 0.8247, 0.4799, -0.2994, 1.381e-07, 0.8417, -0.5399, 4.017e-07, 0.9099, -0.4149, 0.8247, 0.4799, -0.2994, 0.796, 0.4641, -0.3886, 3.211e-07, 0.7566, -0.6539, 1.381e-07, 0.8417, -0.5399, 0.796, 0.4641, -0.3886, 0.7536, 0.4405, -0.4879, 1.117e-06, 0.6563, -0.7545, 3.211e-07, 0.7566, -0.6539, 0.7536, 0.4405, -0.4879, 0.6909, 0.4053, -0.5986, 2.736e-06, 0.5429, -0.8398, 1.117e-06, 0.6563, -0.7545, 0.6909, 0.4053, -0.5986, 0.5984, 0.3529, -0.7192, 3.898e-06, 0.4189, -0.908, 2.736e-06, 0.5429, -0.8398, 0.5984, 0.3529, -0.7192, 0.4648, 0.2762, -0.8412, 4.958e-06, 0.2871, -0.9579, 3.898e-06, 0.4189, -0.908, 0.4648, 0.2762, -0.8412, 0.2955, 0.1675, -0.9405, -1.179e-05, 0.1479, -0.989, 4.958e-06, 0.2871, -0.9579, 0.2928, 0.1722, 0.9405, 0.1569, 0.09061, 0.9834, 1.841e-05, 1.979e-05, 1.0, 0.128, -0.07395, 0.989, 0.4716, 0.2645, 0.8412, 0.2928, 0.1722, 0.9405, 0.128, -0.07395, 0.989, 0.2486, -0.1435, 0.9579, 0.6049, 0.3418, 0.7192, 0.4716, 0.2645, 0.8412, 0.2486, -0.1435, 0.9579, 0.3628, -0.2094, 0.908, 0.6965, 0.3957, 0.5986, 0.6049, 0.3418, 0.7192, 0.3628, -0.2094, 0.908, 0.4701, -0.2714, 0.8398, 0.7583, 0.4324, 0.4879, 0.6965, 0.3957, 0.5986, 0.4701, -0.2714, 0.8398, 0.5683, -0.3281, 0.7546, 0.7999, 0.4573, 0.3886, 0.7583, 0.4324, 0.4879, 0.5683, -0.3281, 0.7546, 0.6552, -0.3783, 0.6539, 0.8279, 0.4742, 0.2994, 0.7999, 0.4573, 0.3886, 0.6552, -0.3783, 0.6539, 0.729, -0.4209, 0.5399, 0.8466, 0.4855, 0.218, 0.8279, 0.4742, 0.2994, 0.729, -0.4209, 0.5399, 0.788, -0.4549, 0.4149, 0.8585, 0.4927, 0.1424, 0.8466, 0.4855, 0.218, 0.788, -0.4549, 0.4149, 0.831, -0.4798, 0.2814, 0.8651, 0.4967, 0.0703, 0.8585, 0.4927, 0.1424, 0.831, -0.4798, 0.2814, 0.8572, -0.4949, 0.1421, 0.8672, 0.498, 5.933e-10, 0.8651, 0.4967, 0.0703, 0.8572, -0.4949, 0.1421, 0.866, -0.5, 0.0, 0.8651, 0.4967, -0.0703, 0.8672, 0.498, 5.933e-10, 0.866, -0.5, 0.0, 0.8572, -0.4949, -0.1421, 0.8585, 0.4927, -0.1424, 0.8651, 0.4967, -0.0703, 0.8572, -0.4949, -0.1421, 0.831, -0.4798, -0.2814, 0.8466, 0.4855, -0.218, 0.8585, 0.4927, -0.1424, 0.831, -0.4798, -0.2814, 0.788, -0.4549, -0.4149, 0.8279, 0.4742, -0.2994, 0.8466, 0.4855, -0.218, 0.788, -0.4549, -0.4149, 0.729, -0.4209, -0.5399, 0.7999, 0.4573, -0.3886, 0.8279, 0.4742, -0.2994, 0.729, -0.4209, -0.5399, 0.6552, -0.3783, -0.6539, 0.7583, 0.4324, -0.4879, 0.7999, 0.4573, -0.3886, 0.6552, -0.3783, -0.6539, 0.5683, -0.3281, -0.7546, 0.6965, 0.3957, -0.5986, 0.7583, 0.4324, -0.4879, 0.5683, -0.3281, -0.7546, 0.4701, -0.2714, -0.8398, 0.6049, 0.3418, -0.7192, 0.6965, 0.3957, -0.5986, 0.4701, -0.2714, -0.8398, 0.3628, -0.2094, -0.908, 0.4716, 0.2645, -0.8412, 0.6049, 0.3418, -0.7192, 0.3628, -0.2094, -0.908, 0.2486, -0.1435, -0.9579, 0.2928, 0.1722, -0.9405, 0.4716, 0.2645, -0.8412, 0.2486, -0.1435, -0.9579, 0.128, -0.07395, -0.989, 0.1569, 0.09061, 0.9834, 0.2955, 0.1675, 0.9405, -1.609e-05, 0.1479, 0.989, 1.841e-05, 1.979e-05, 1.0, 0.2955, 0.1675, -0.9405, 0.157, 0.09061, -0.9834, 2.068e-05, 2.021e-05, -1.0, -1.179e-05, 0.1479, -0.989, 0.157, 0.09061, -0.9834, 0.2928, 0.1722, -0.9405, 0.128, -0.07395, -0.989, 2.068e-05, 2.021e-05, -1.0])] * 3)])

# ---- objects
ob_sphere = bpy.data.objects.new('Sphere', me_sphere)

# ---- transforms, parenting, visibility, modifiers, constraints
ob_sphere.location = (0.0, -0.0174, 0.1716)
ob_sphere.rotation_euler = (-1.236, 0.01628, 4.695)
ob_sphere.scale = (1.166, 1.166, 1.166)
ob_sphere.color = (0.8, 0.8, 0.8, 1.0)

# ---- collection membership
col_collection.objects.link(ob_sphere)

# ---- scene / render settings (as saved in the file)
scene.frame_start = 1; scene.frame_end = 250; scene.frame_set(1)
scene.render.engine = 'CYCLES'
scene.render.resolution_x = 720
scene.render.resolution_y = 720
scene.cycles.samples = 250
scene.cycles.sampling_pattern = 'TABULATED_SOBOL'
scene.cycles.use_light_tree = False
scene.view_settings.view_transform = 'Filmic'
bpy.context.view_layer.update()

# ---- added for rendering (the .blend has no active camera and no usable light): camera, sun
cam_auto = bpy.data.cameras.new('AutoCamera')
cam_auto.lens = 50.0
cam_auto.sensor_width = 36.0
cam_auto.clip_end = 1000.0
ob_auto_camera = bpy.data.objects.new('AutoCamera', cam_auto)
scene.collection.objects.link(ob_auto_camera)
ob_auto_camera.location = (4.04915, -4.75857, 3.05911)
ob_auto_camera.rotation_euler = (1.09748, -7.21219e-08, 0.694738)
scene.camera = ob_auto_camera
light_auto_sun = bpy.data.lights.new('AutoSun', 'SUN')
light_auto_sun.energy = 3.0
light_auto_sun.angle = 0.0523599
ob_auto_sun = bpy.data.objects.new('AutoSun', light_auto_sun)
scene.collection.objects.link(ob_auto_sun)
ob_auto_sun.rotation_euler = (0.872665, 0.174533, 0.523599)
bpy.context.view_layer.update()
